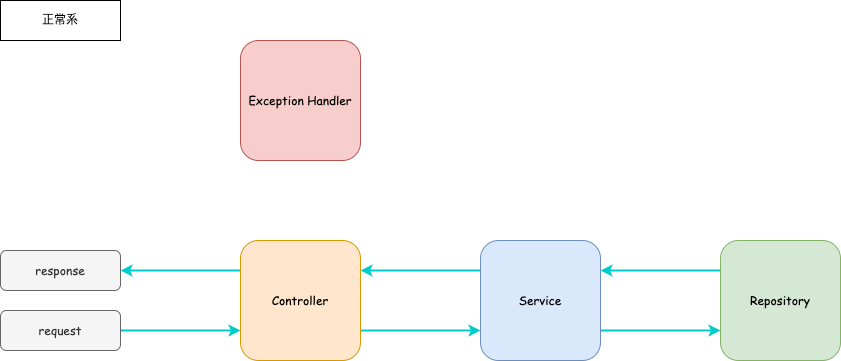

The diagram above was exported from draw.io. Its source (the exported page's mxGraphModel, read from the mxfile embedded in the PNG):
<mxGraphModel dx="1130" dy="851" grid="1" gridSize="10" guides="1" tooltips="1" connect="1" arrows="1" fold="1" page="1" pageScale="1" pageWidth="827" pageHeight="1169" math="0" shadow="0">
  <root>
    <mxCell id="0" />
    <mxCell id="1" parent="0" />
    <mxCell id="12" style="edgeStyle=none;html=1;exitX=1;exitY=0.75;exitDx=0;exitDy=0;entryX=0;entryY=0.75;entryDx=0;entryDy=0;fontColor=#0000FF;fontSize=13;strokeColor=#00CCCC;strokeWidth=2;" parent="1" source="2" target="3" edge="1">
      <mxGeometry relative="1" as="geometry" />
    </mxCell>
    <mxCell id="14" style="edgeStyle=none;html=1;exitX=0;exitY=0.25;exitDx=0;exitDy=0;entryX=1;entryY=0.25;entryDx=0;entryDy=0;fontColor=#0000FF;fontSize=13;strokeColor=#00CCCC;strokeWidth=2;" parent="1" source="2" target="5" edge="1">
      <mxGeometry relative="1" as="geometry" />
    </mxCell>
    <mxCell id="2" value="Service" style="whiteSpace=wrap;html=1;fillColor=#dae8fc;strokeColor=#6c8ebf;rounded=1;fontFamily=Comic Sans MS;" parent="1" vertex="1">
      <mxGeometry x="480" y="240" width="120" height="120" as="geometry" />
    </mxCell>
    <mxCell id="13" style="edgeStyle=none;html=1;exitX=0;exitY=0.25;exitDx=0;exitDy=0;entryX=1;entryY=0.25;entryDx=0;entryDy=0;fontColor=#0000FF;fontSize=13;strokeColor=#00CCCC;strokeWidth=2;" parent="1" source="3" target="2" edge="1">
      <mxGeometry relative="1" as="geometry" />
    </mxCell>
    <mxCell id="3" value="Repository" style="whiteSpace=wrap;html=1;fillColor=#d5e8d4;strokeColor=#82b366;rounded=1;fontFamily=Comic Sans MS;" parent="1" vertex="1">
      <mxGeometry x="720" y="240" width="120" height="120" as="geometry" />
    </mxCell>
    <mxCell id="10" style="edgeStyle=none;html=1;exitX=0;exitY=0.25;exitDx=0;exitDy=0;entryX=1;entryY=0.5;entryDx=0;entryDy=0;fontColor=#0000FF;fontSize=13;strokeColor=#00CCCC;strokeWidth=2;" parent="1" source="5" target="8" edge="1">
      <mxGeometry relative="1" as="geometry" />
    </mxCell>
    <mxCell id="11" style="edgeStyle=none;html=1;exitX=1;exitY=0.75;exitDx=0;exitDy=0;entryX=0;entryY=0.75;entryDx=0;entryDy=0;fontColor=#0000FF;fontSize=13;strokeColor=#00CCCC;strokeWidth=2;" parent="1" source="5" target="2" edge="1">
      <mxGeometry relative="1" as="geometry" />
    </mxCell>
    <mxCell id="5" value="Controller" style="whiteSpace=wrap;html=1;rounded=1;fillColor=#ffe6cc;strokeColor=#d79b00;fontFamily=Comic Sans MS;" parent="1" vertex="1">
      <mxGeometry x="240" y="240" width="120" height="120" as="geometry" />
    </mxCell>
    <mxCell id="6" value="Exception Handler" style="whiteSpace=wrap;html=1;rounded=1;fillColor=#f8cecc;strokeColor=#b85450;fontFamily=Comic Sans MS;" parent="1" vertex="1">
      <mxGeometry x="240" y="40" width="120" height="120" as="geometry" />
    </mxCell>
    <mxCell id="9" style="edgeStyle=none;html=1;exitX=1;exitY=0.5;exitDx=0;exitDy=0;entryX=0;entryY=0.75;entryDx=0;entryDy=0;fontColor=#0000FF;fontSize=13;strokeColor=#00CCCC;strokeWidth=2;" parent="1" source="7" target="5" edge="1">
      <mxGeometry relative="1" as="geometry" />
    </mxCell>
    <mxCell id="7" value="request" style="whiteSpace=wrap;html=1;fillColor=#f5f5f5;fontColor=#333333;strokeColor=#666666;rounded=1;fontFamily=Comic Sans MS;" parent="1" vertex="1">
      <mxGeometry y="310" width="120" height="40" as="geometry" />
    </mxCell>
    <mxCell id="8" value="response" style="whiteSpace=wrap;html=1;fillColor=#f5f5f5;fontColor=#333333;strokeColor=#666666;rounded=1;fontFamily=Comic Sans MS;" parent="1" vertex="1">
      <mxGeometry y="250" width="120" height="40" as="geometry" />
    </mxCell>
    <mxCell id="28" value="正常系" style="whiteSpace=wrap;html=1;" parent="1" vertex="1">
      <mxGeometry width="120" height="40" as="geometry" />
    </mxCell>
  </root>
</mxGraphModel>